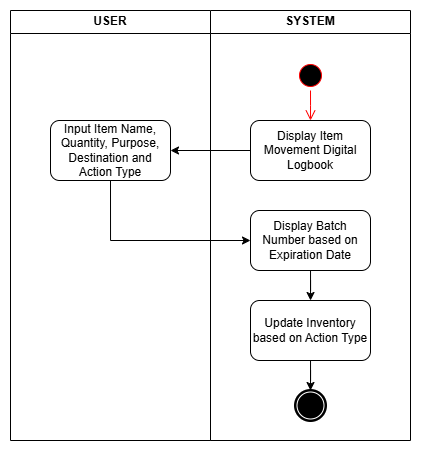

The diagram above was exported from draw.io. Its source (the exported page's mxGraphModel, read from the mxfile embedded in the PNG):
<mxGraphModel dx="983" dy="536" grid="1" gridSize="10" guides="1" tooltips="1" connect="1" arrows="1" fold="1" page="1" pageScale="1" pageWidth="1169" pageHeight="827" math="0" shadow="0">
  <root>
    <mxCell id="0" />
    <mxCell id="1" parent="0" />
    <mxCell id="ogUB9otuzjY-nkPqvwE6-1" value="USER" style="swimlane;whiteSpace=wrap;html=1;" parent="1" vertex="1">
      <mxGeometry x="110" y="50" width="200" height="430" as="geometry" />
    </mxCell>
    <mxCell id="ogUB9otuzjY-nkPqvwE6-6" value="Input Item Name, Quantity, Purpose, Destination and Action Type" style="rounded=1;whiteSpace=wrap;html=1;" parent="ogUB9otuzjY-nkPqvwE6-1" vertex="1">
      <mxGeometry x="40" y="110" width="120" height="60" as="geometry" />
    </mxCell>
    <mxCell id="ogUB9otuzjY-nkPqvwE6-2" value="SYSTEM" style="swimlane;whiteSpace=wrap;html=1;startSize=23;" parent="1" vertex="1">
      <mxGeometry x="310" y="50" width="200" height="430" as="geometry" />
    </mxCell>
    <mxCell id="ogUB9otuzjY-nkPqvwE6-3" value="" style="ellipse;html=1;shape=startState;fillColor=light-dark(#000000,#000000);strokeColor=light-dark(#FF0000,#000000);" parent="ogUB9otuzjY-nkPqvwE6-2" vertex="1">
      <mxGeometry x="85" y="50" width="30" height="30" as="geometry" />
    </mxCell>
    <mxCell id="ogUB9otuzjY-nkPqvwE6-4" value="" style="edgeStyle=orthogonalEdgeStyle;html=1;verticalAlign=bottom;endArrow=open;endSize=8;strokeColor=light-dark(#FF0000,#000000);rounded=0;" parent="ogUB9otuzjY-nkPqvwE6-2" source="ogUB9otuzjY-nkPqvwE6-3" edge="1">
      <mxGeometry relative="1" as="geometry">
        <mxPoint x="100" y="110" as="targetPoint" />
      </mxGeometry>
    </mxCell>
    <mxCell id="ogUB9otuzjY-nkPqvwE6-5" value="Display Item Movement Digital Logbook" style="rounded=1;whiteSpace=wrap;html=1;" parent="ogUB9otuzjY-nkPqvwE6-2" vertex="1">
      <mxGeometry x="40" y="110" width="120" height="60" as="geometry" />
    </mxCell>
    <mxCell id="ogUB9otuzjY-nkPqvwE6-11" style="edgeStyle=orthogonalEdgeStyle;rounded=0;orthogonalLoop=1;jettySize=auto;html=1;" parent="ogUB9otuzjY-nkPqvwE6-2" source="ogUB9otuzjY-nkPqvwE6-8" target="ogUB9otuzjY-nkPqvwE6-10" edge="1">
      <mxGeometry relative="1" as="geometry">
        <mxPoint x="100" y="290" as="targetPoint" />
      </mxGeometry>
    </mxCell>
    <mxCell id="ogUB9otuzjY-nkPqvwE6-8" value="Update Inventory based on Action Type" style="rounded=1;whiteSpace=wrap;html=1;" parent="ogUB9otuzjY-nkPqvwE6-2" vertex="1">
      <mxGeometry x="40" y="290" width="120" height="60" as="geometry" />
    </mxCell>
    <mxCell id="ogUB9otuzjY-nkPqvwE6-10" value="" style="points=[[0.145,0.145,0],[0.5,0,0],[0.855,0.145,0],[1,0.5,0],[0.855,0.855,0],[0.5,1,0],[0.145,0.855,0],[0,0.5,0]];shape=mxgraph.bpmn.event;html=1;verticalLabelPosition=bottom;labelBackgroundColor=#ffffff;verticalAlign=top;align=center;perimeter=ellipsePerimeter;outlineConnect=0;aspect=fixed;outline=end;symbol=terminate;" parent="ogUB9otuzjY-nkPqvwE6-2" vertex="1">
      <mxGeometry x="85" y="380" width="30" height="30" as="geometry" />
    </mxCell>
    <mxCell id="yy6v6FzRurGFpPtiIAIp-2" style="edgeStyle=orthogonalEdgeStyle;rounded=0;orthogonalLoop=1;jettySize=auto;html=1;" edge="1" parent="ogUB9otuzjY-nkPqvwE6-2" source="yy6v6FzRurGFpPtiIAIp-1" target="ogUB9otuzjY-nkPqvwE6-8">
      <mxGeometry relative="1" as="geometry" />
    </mxCell>
    <mxCell id="yy6v6FzRurGFpPtiIAIp-1" value="Display Batch Number based on Expiration Date" style="rounded=1;whiteSpace=wrap;html=1;" vertex="1" parent="ogUB9otuzjY-nkPqvwE6-2">
      <mxGeometry x="40" y="200" width="120" height="60" as="geometry" />
    </mxCell>
    <mxCell id="ogUB9otuzjY-nkPqvwE6-7" value="" style="edgeStyle=orthogonalEdgeStyle;rounded=0;orthogonalLoop=1;jettySize=auto;html=1;" parent="1" source="ogUB9otuzjY-nkPqvwE6-5" target="ogUB9otuzjY-nkPqvwE6-6" edge="1">
      <mxGeometry relative="1" as="geometry" />
    </mxCell>
    <mxCell id="ogUB9otuzjY-nkPqvwE6-9" style="edgeStyle=orthogonalEdgeStyle;rounded=0;orthogonalLoop=1;jettySize=auto;html=1;entryX=0;entryY=0.5;entryDx=0;entryDy=0;exitX=0.5;exitY=1;exitDx=0;exitDy=0;" parent="1" source="ogUB9otuzjY-nkPqvwE6-6" target="yy6v6FzRurGFpPtiIAIp-1" edge="1">
      <mxGeometry relative="1" as="geometry" />
    </mxCell>
  </root>
</mxGraphModel>